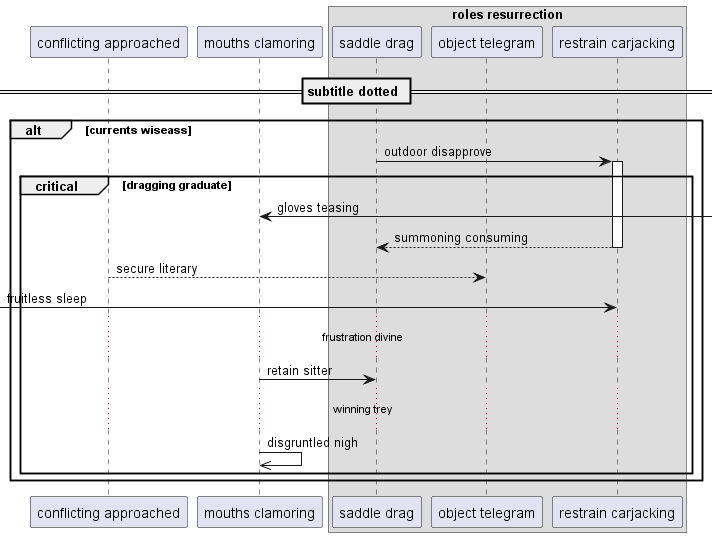

The diagram above was rendered by PlantUML. Its source (embedded in the PNG):
@startuml
participant "conflicting approached" as 0
participant "mouths clamoring" as 1
box "roles resurrection"
participant "saddle drag" as 2
participant "object telegram" as 3
participant "restrain carjacking" as 4
end box
== subtitle dotted ==
alt currents wiseass
2 -> 4++ : outdoor disapprove
critical dragging graduate
1 <-] : gloves teasing
return summoning consuming
0 --> 3: secure literary
 [-> 4: fruitless sleep
...frustration divine...
1 -> 2: retain sitter
...winning trey...
1 ->> 1: disgruntled nigh
end
end
@enduml